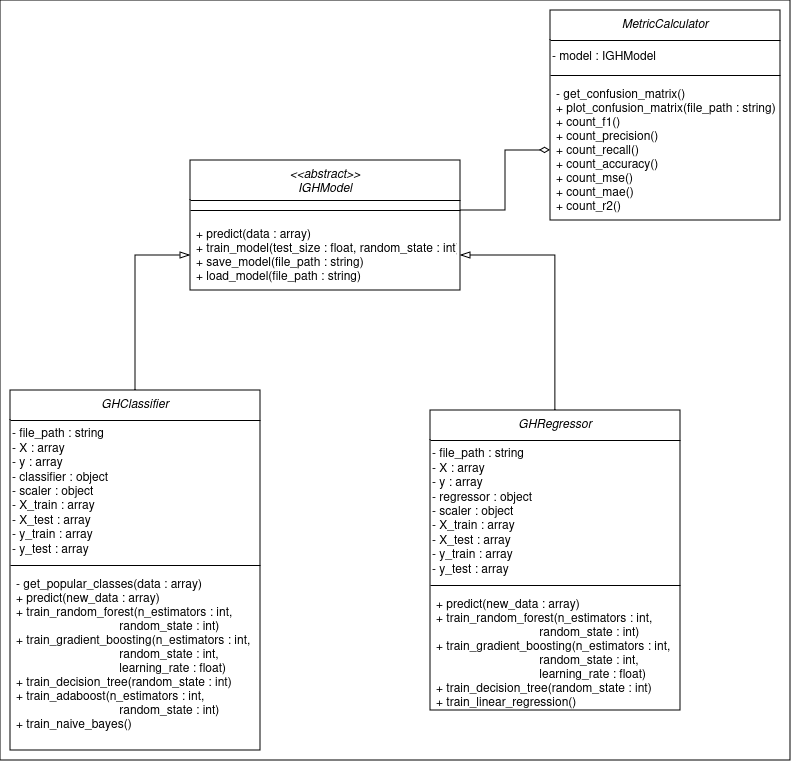

The diagram above was exported from draw.io. Its source (the exported page's mxGraphModel, read from the mxfile embedded in the PNG):
<mxGraphModel dx="2049" dy="1053" grid="1" gridSize="10" guides="1" tooltips="1" connect="1" arrows="1" fold="1" page="1" pageScale="1" pageWidth="827" pageHeight="1169" math="0" shadow="0">
  <root>
    <mxCell id="WIyWlLk6GJQsqaUBKTNV-0" />
    <mxCell id="WIyWlLk6GJQsqaUBKTNV-1" parent="WIyWlLk6GJQsqaUBKTNV-0" />
    <mxCell id="kKoZYUF-QNf0pvdwQ3WG-18" value="" style="rounded=0;whiteSpace=wrap;html=1;" vertex="1" parent="WIyWlLk6GJQsqaUBKTNV-1">
      <mxGeometry x="30" y="120" width="790" height="760" as="geometry" />
    </mxCell>
    <mxCell id="zkfFHV4jXpPFQw0GAbJ--0" value="&lt;&lt;abstract&gt;&gt;&#10;IGHModel" style="swimlane;fontStyle=2;align=center;verticalAlign=top;childLayout=stackLayout;horizontal=1;startSize=40;horizontalStack=0;resizeParent=1;resizeLast=0;collapsible=1;marginBottom=0;rounded=0;shadow=0;strokeWidth=1;" parent="WIyWlLk6GJQsqaUBKTNV-1" vertex="1">
      <mxGeometry x="220" y="280" width="270" height="130" as="geometry">
        <mxRectangle x="230" y="140" width="160" height="26" as="alternateBounds" />
      </mxGeometry>
    </mxCell>
    <mxCell id="zkfFHV4jXpPFQw0GAbJ--4" value="" style="line;html=1;strokeWidth=1;align=left;verticalAlign=middle;spacingTop=-1;spacingLeft=3;spacingRight=3;rotatable=0;labelPosition=right;points=[];portConstraint=eastwest;" parent="zkfFHV4jXpPFQw0GAbJ--0" vertex="1">
      <mxGeometry y="40" width="270" height="20" as="geometry" />
    </mxCell>
    <mxCell id="zkfFHV4jXpPFQw0GAbJ--5" value="+ predict(data : array)&#10;+ train_model(test_size : float, random_state : int):&#10;+ save_model(file_path : string)&#10;+ load_model(file_path : string)" style="text;align=left;verticalAlign=top;spacingLeft=4;spacingRight=4;overflow=hidden;rotatable=0;points=[[0,0.5],[1,0.5]];portConstraint=eastwest;" parent="zkfFHV4jXpPFQw0GAbJ--0" vertex="1">
      <mxGeometry y="60" width="270" height="70" as="geometry" />
    </mxCell>
    <mxCell id="kKoZYUF-QNf0pvdwQ3WG-0" value="MetricCalculator" style="swimlane;fontStyle=2;align=center;verticalAlign=top;childLayout=stackLayout;horizontal=1;startSize=30;horizontalStack=0;resizeParent=1;resizeLast=0;collapsible=1;marginBottom=0;rounded=0;shadow=0;strokeWidth=1;" vertex="1" parent="WIyWlLk6GJQsqaUBKTNV-1">
      <mxGeometry x="580" y="130" width="230" height="210" as="geometry">
        <mxRectangle x="230" y="140" width="160" height="26" as="alternateBounds" />
      </mxGeometry>
    </mxCell>
    <mxCell id="kKoZYUF-QNf0pvdwQ3WG-3" value="&lt;div&gt;- model : IGHModel&lt;br&gt;&lt;/div&gt;" style="text;html=1;align=left;verticalAlign=middle;resizable=0;points=[];autosize=1;strokeColor=none;fillColor=none;" vertex="1" parent="kKoZYUF-QNf0pvdwQ3WG-0">
      <mxGeometry y="30" width="230" height="30" as="geometry" />
    </mxCell>
    <mxCell id="kKoZYUF-QNf0pvdwQ3WG-1" value="" style="line;html=1;strokeWidth=1;align=left;verticalAlign=middle;spacingTop=-1;spacingLeft=3;spacingRight=3;rotatable=0;labelPosition=right;points=[];portConstraint=eastwest;" vertex="1" parent="kKoZYUF-QNf0pvdwQ3WG-0">
      <mxGeometry y="60" width="230" height="10" as="geometry" />
    </mxCell>
    <mxCell id="kKoZYUF-QNf0pvdwQ3WG-2" value="- get_confusion_matrix()&#10;+ plot_confusion_matrix(file_path : string)&#10;+ count_f1()&#10;+ count_precision()&#10;+ count_recall()&#10;+ count_accuracy()&#10;+ count_mse()&#10;+ count_mae()&#10;+ count_r2()" style="text;align=left;verticalAlign=top;spacingLeft=4;spacingRight=4;overflow=hidden;rotatable=0;points=[[0,0.5],[1,0.5]];portConstraint=eastwest;" vertex="1" parent="kKoZYUF-QNf0pvdwQ3WG-0">
      <mxGeometry y="70" width="230" height="140" as="geometry" />
    </mxCell>
    <mxCell id="kKoZYUF-QNf0pvdwQ3WG-14" style="edgeStyle=orthogonalEdgeStyle;rounded=0;orthogonalLoop=1;jettySize=auto;html=1;endArrow=blockThin;endFill=0;endSize=8;" edge="1" parent="WIyWlLk6GJQsqaUBKTNV-1" source="kKoZYUF-QNf0pvdwQ3WG-4" target="zkfFHV4jXpPFQw0GAbJ--5">
      <mxGeometry relative="1" as="geometry" />
    </mxCell>
    <mxCell id="kKoZYUF-QNf0pvdwQ3WG-4" value="GHClassifier" style="swimlane;fontStyle=2;align=center;verticalAlign=top;childLayout=stackLayout;horizontal=1;startSize=30;horizontalStack=0;resizeParent=1;resizeLast=0;collapsible=1;marginBottom=0;rounded=0;shadow=0;strokeWidth=1;" vertex="1" parent="WIyWlLk6GJQsqaUBKTNV-1">
      <mxGeometry x="40" y="510" width="250" height="360" as="geometry">
        <mxRectangle x="230" y="140" width="160" height="26" as="alternateBounds" />
      </mxGeometry>
    </mxCell>
    <mxCell id="kKoZYUF-QNf0pvdwQ3WG-5" value="- file_path : string&lt;br&gt;- X : array&lt;br&gt;- y : array&lt;br&gt;- classifier : object&lt;br&gt;- scaler : object&lt;br&gt;- X_train : array&lt;br&gt;- X_test : array&lt;br&gt;- y_train : array&lt;br&gt;- y_test : array" style="text;html=1;align=left;verticalAlign=middle;resizable=0;points=[];autosize=1;strokeColor=none;fillColor=none;" vertex="1" parent="kKoZYUF-QNf0pvdwQ3WG-4">
      <mxGeometry y="30" width="250" height="140" as="geometry" />
    </mxCell>
    <mxCell id="kKoZYUF-QNf0pvdwQ3WG-6" value="" style="line;html=1;strokeWidth=1;align=left;verticalAlign=middle;spacingTop=-1;spacingLeft=3;spacingRight=3;rotatable=0;labelPosition=right;points=[];portConstraint=eastwest;" vertex="1" parent="kKoZYUF-QNf0pvdwQ3WG-4">
      <mxGeometry y="170" width="250" height="10" as="geometry" />
    </mxCell>
    <mxCell id="kKoZYUF-QNf0pvdwQ3WG-7" value="- get_popular_classes(data : array)&#10;+ predict(new_data : array)&#10;+ train_random_forest(n_estimators : int, &#10;                               random_state : int)&#10;+ train_gradient_boosting(n_estimators : int,&#10;                                random_state : int, &#10;                               learning_rate : float)&#10;+ train_decision_tree(random_state : int)&#10;+ train_adaboost(n_estimators : int, &#10;                               random_state : int)&#10;+ train_naive_bayes()" style="text;align=left;verticalAlign=top;spacingLeft=4;spacingRight=4;overflow=hidden;rotatable=0;points=[[0,0.5],[1,0.5]];portConstraint=eastwest;" vertex="1" parent="kKoZYUF-QNf0pvdwQ3WG-4">
      <mxGeometry y="180" width="250" height="170" as="geometry" />
    </mxCell>
    <mxCell id="kKoZYUF-QNf0pvdwQ3WG-15" style="edgeStyle=orthogonalEdgeStyle;rounded=0;orthogonalLoop=1;jettySize=auto;html=1;endSize=8;endArrow=blockThin;endFill=0;" edge="1" parent="WIyWlLk6GJQsqaUBKTNV-1" source="kKoZYUF-QNf0pvdwQ3WG-8" target="zkfFHV4jXpPFQw0GAbJ--5">
      <mxGeometry relative="1" as="geometry" />
    </mxCell>
    <mxCell id="kKoZYUF-QNf0pvdwQ3WG-8" value="GHRegressor" style="swimlane;fontStyle=2;align=center;verticalAlign=top;childLayout=stackLayout;horizontal=1;startSize=30;horizontalStack=0;resizeParent=1;resizeLast=0;collapsible=1;marginBottom=0;rounded=0;shadow=0;strokeWidth=1;" vertex="1" parent="WIyWlLk6GJQsqaUBKTNV-1">
      <mxGeometry x="460" y="530" width="250" height="300" as="geometry">
        <mxRectangle x="230" y="140" width="160" height="26" as="alternateBounds" />
      </mxGeometry>
    </mxCell>
    <mxCell id="kKoZYUF-QNf0pvdwQ3WG-9" value="- file_path : string&lt;br&gt;- X : array&lt;br&gt;- y : array&lt;br&gt;- regressor : object&lt;br&gt;- scaler : object&lt;br&gt;- X_train : array&lt;br&gt;- X_test : array&lt;br&gt;- y_train : array&lt;br&gt;- y_test : array" style="text;html=1;align=left;verticalAlign=middle;resizable=0;points=[];autosize=1;strokeColor=none;fillColor=none;" vertex="1" parent="kKoZYUF-QNf0pvdwQ3WG-8">
      <mxGeometry y="30" width="250" height="140" as="geometry" />
    </mxCell>
    <mxCell id="kKoZYUF-QNf0pvdwQ3WG-10" value="" style="line;html=1;strokeWidth=1;align=left;verticalAlign=middle;spacingTop=-1;spacingLeft=3;spacingRight=3;rotatable=0;labelPosition=right;points=[];portConstraint=eastwest;" vertex="1" parent="kKoZYUF-QNf0pvdwQ3WG-8">
      <mxGeometry y="170" width="250" height="10" as="geometry" />
    </mxCell>
    <mxCell id="kKoZYUF-QNf0pvdwQ3WG-11" value="+ predict(new_data : array)&#10;+ train_random_forest(n_estimators : int, &#10;                               random_state : int)&#10;+ train_gradient_boosting(n_estimators : int,&#10;                                random_state : int, &#10;                               learning_rate : float)&#10;+ train_decision_tree(random_state : int)&#10;+ train_linear_regression()" style="text;align=left;verticalAlign=top;spacingLeft=4;spacingRight=4;overflow=hidden;rotatable=0;points=[[0,0.5],[1,0.5]];portConstraint=eastwest;" vertex="1" parent="kKoZYUF-QNf0pvdwQ3WG-8">
      <mxGeometry y="180" width="250" height="120" as="geometry" />
    </mxCell>
    <mxCell id="kKoZYUF-QNf0pvdwQ3WG-17" style="edgeStyle=orthogonalEdgeStyle;rounded=0;orthogonalLoop=1;jettySize=auto;html=1;endArrow=diamondThin;endFill=0;endSize=8;" edge="1" parent="WIyWlLk6GJQsqaUBKTNV-1" source="zkfFHV4jXpPFQw0GAbJ--4" target="kKoZYUF-QNf0pvdwQ3WG-2">
      <mxGeometry relative="1" as="geometry" />
    </mxCell>
  </root>
</mxGraphModel>